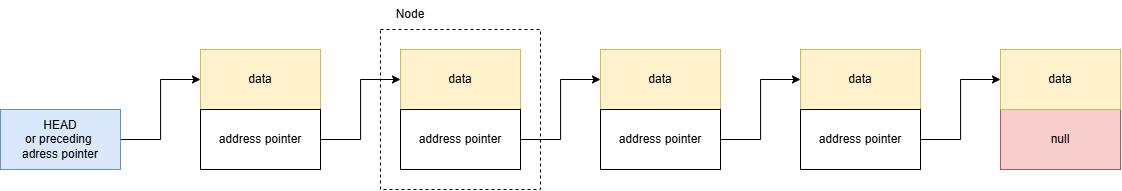

The diagram above was exported from draw.io. Its source (the exported page's mxGraphModel, read from the mxfile embedded in the PNG):
<mxGraphModel dx="2435" dy="872" grid="1" gridSize="10" guides="1" tooltips="1" connect="1" arrows="1" fold="1" page="1" pageScale="1" pageWidth="850" pageHeight="1100" math="0" shadow="0">
  <root>
    <mxCell id="0" />
    <mxCell id="1" parent="0" />
    <mxCell id="JvuxAhPHc7Og0eOCGm09-1" parent="1" style="rounded=0;whiteSpace=wrap;html=1;fillColor=#fff2cc;strokeColor=#d6b656;" value="data" vertex="1">
      <mxGeometry height="60" width="120" x="80" y="120" as="geometry" />
    </mxCell>
    <mxCell id="JvuxAhPHc7Og0eOCGm09-9" edge="1" parent="1" source="JvuxAhPHc7Og0eOCGm09-2" style="edgeStyle=orthogonalEdgeStyle;rounded=0;orthogonalLoop=1;jettySize=auto;html=1;entryX=0;entryY=0.5;entryDx=0;entryDy=0;" target="JvuxAhPHc7Og0eOCGm09-3">
      <mxGeometry relative="1" as="geometry" />
    </mxCell>
    <mxCell id="JvuxAhPHc7Og0eOCGm09-2" parent="1" style="rounded=0;whiteSpace=wrap;html=1;" value="address pointer" vertex="1">
      <mxGeometry height="60" width="120" x="80" y="180" as="geometry" />
    </mxCell>
    <mxCell id="JvuxAhPHc7Og0eOCGm09-3" parent="1" style="rounded=0;whiteSpace=wrap;html=1;fillColor=#fff2cc;strokeColor=#d6b656;" value="data" vertex="1">
      <mxGeometry height="60" width="120" x="280" y="120" as="geometry" />
    </mxCell>
    <mxCell id="JvuxAhPHc7Og0eOCGm09-10" edge="1" parent="1" source="JvuxAhPHc7Og0eOCGm09-4" style="edgeStyle=orthogonalEdgeStyle;rounded=0;orthogonalLoop=1;jettySize=auto;html=1;entryX=0;entryY=0.5;entryDx=0;entryDy=0;" target="JvuxAhPHc7Og0eOCGm09-5">
      <mxGeometry relative="1" as="geometry" />
    </mxCell>
    <mxCell id="JvuxAhPHc7Og0eOCGm09-4" parent="1" style="rounded=0;whiteSpace=wrap;html=1;" value="address pointer" vertex="1">
      <mxGeometry height="60" width="120" x="280" y="180" as="geometry" />
    </mxCell>
    <mxCell id="JvuxAhPHc7Og0eOCGm09-5" parent="1" style="rounded=0;whiteSpace=wrap;html=1;fillColor=#fff2cc;strokeColor=#d6b656;" value="data" vertex="1">
      <mxGeometry height="60" width="120" x="480" y="120" as="geometry" />
    </mxCell>
    <mxCell id="JvuxAhPHc7Og0eOCGm09-11" edge="1" parent="1" source="JvuxAhPHc7Og0eOCGm09-6" style="edgeStyle=orthogonalEdgeStyle;rounded=0;orthogonalLoop=1;jettySize=auto;html=1;entryX=0;entryY=0.5;entryDx=0;entryDy=0;" target="JvuxAhPHc7Og0eOCGm09-7">
      <mxGeometry relative="1" as="geometry" />
    </mxCell>
    <mxCell id="JvuxAhPHc7Og0eOCGm09-6" parent="1" style="rounded=0;whiteSpace=wrap;html=1;" value="address pointer" vertex="1">
      <mxGeometry height="60" width="120" x="480" y="180" as="geometry" />
    </mxCell>
    <mxCell id="JvuxAhPHc7Og0eOCGm09-7" parent="1" style="rounded=0;whiteSpace=wrap;html=1;fillColor=#fff2cc;strokeColor=#d6b656;" value="data" vertex="1">
      <mxGeometry height="60" width="120" x="680" y="120" as="geometry" />
    </mxCell>
    <mxCell id="JvuxAhPHc7Og0eOCGm09-20" edge="1" parent="1" source="JvuxAhPHc7Og0eOCGm09-8" style="edgeStyle=orthogonalEdgeStyle;rounded=0;orthogonalLoop=1;jettySize=auto;html=1;entryX=0;entryY=0.5;entryDx=0;entryDy=0;" target="JvuxAhPHc7Og0eOCGm09-18">
      <mxGeometry relative="1" as="geometry" />
    </mxCell>
    <mxCell id="JvuxAhPHc7Og0eOCGm09-8" parent="1" style="rounded=0;whiteSpace=wrap;html=1;" value="address pointer" vertex="1">
      <mxGeometry height="60" width="120" x="680" y="180" as="geometry" />
    </mxCell>
    <mxCell id="JvuxAhPHc7Og0eOCGm09-13" edge="1" parent="1" style="edgeStyle=orthogonalEdgeStyle;rounded=0;orthogonalLoop=1;jettySize=auto;html=1;">
      <mxGeometry relative="1" as="geometry">
        <Array as="points">
          <mxPoint y="210" />
          <mxPoint x="40" y="210" />
          <mxPoint x="40" y="150" />
        </Array>
        <mxPoint y="210" as="sourcePoint" />
        <mxPoint x="80" y="150" as="targetPoint" />
      </mxGeometry>
    </mxCell>
    <mxCell id="JvuxAhPHc7Og0eOCGm09-14" parent="1" style="rounded=0;whiteSpace=wrap;html=1;fillColor=#f8cecc;strokeColor=#b85450;" value="null" vertex="1">
      <mxGeometry height="60" width="120" x="880" y="180" as="geometry" />
    </mxCell>
    <mxCell id="JvuxAhPHc7Og0eOCGm09-16" parent="1" style="rounded=0;whiteSpace=wrap;html=1;fillColor=none;dashed=1;" value="" vertex="1">
      <mxGeometry height="160" width="160" x="260" y="100" as="geometry" />
    </mxCell>
    <mxCell id="JvuxAhPHc7Og0eOCGm09-17" parent="1" style="text;html=1;whiteSpace=wrap;strokeColor=none;fillColor=none;align=center;verticalAlign=middle;rounded=0;" value="Node" vertex="1">
      <mxGeometry height="30" width="60" x="260" y="70" as="geometry" />
    </mxCell>
    <mxCell id="JvuxAhPHc7Og0eOCGm09-18" parent="1" style="rounded=0;whiteSpace=wrap;html=1;fillColor=#fff2cc;strokeColor=#d6b656;" value="data" vertex="1">
      <mxGeometry height="60" width="120" x="880" y="120" as="geometry" />
    </mxCell>
    <mxCell id="JvuxAhPHc7Og0eOCGm09-21" parent="1" style="rounded=0;whiteSpace=wrap;html=1;fillColor=#dae8fc;strokeColor=#6c8ebf;" value="HEAD&lt;div&gt;&lt;span style=&quot;background-color: transparent; color: light-dark(rgb(0, 0, 0), rgb(255, 255, 255));&quot;&gt;or preceding&amp;nbsp;&lt;/span&gt;&lt;/div&gt;&lt;div&gt;&lt;span style=&quot;background-color: transparent; color: light-dark(rgb(0, 0, 0), rgb(255, 255, 255));&quot;&gt;adress pointer&lt;/span&gt;&lt;/div&gt;" vertex="1">
      <mxGeometry height="60" width="120" x="-120" y="180" as="geometry" />
    </mxCell>
  </root>
</mxGraphModel>